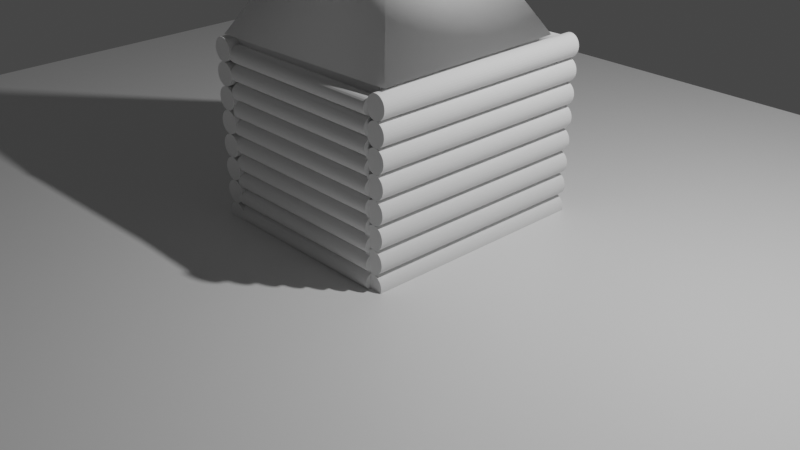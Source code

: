 # Source: ht.blend  (saved by Blender 2.93.21; exported with 4.5.12 LTS)
import bpy
from mathutils import Matrix  # noqa: F401  (used for matrix-valued properties, if any)

bpy.ops.wm.read_factory_settings(use_empty=True)
scene = bpy.context.scene
scene.name = 'Scene'

# ---- collections
col_collection = bpy.data.collections.new('Collection'); scene.collection.children.link(col_collection)

# ---- materials (node trees are filled in below, after node groups)
mat_material = bpy.data.materials.new('Material')
mat_material.alpha_threshold = 0.0
mat_material.use_transparent_shadow = False
mat_material.line_color = (0.0, 0.0, 0.0, 1.0)

# ---- material node trees
mat_material.use_nodes = True; mat_material.node_tree.nodes.clear()
_N = mat_material.node_tree.nodes; _L = mat_material.node_tree.links
n0 = _N.new('ShaderNodeOutputMaterial'); n0.name = 'Material Output'; n0.location = (300, 300)
n1 = _N.new('ShaderNodeBsdfPrincipled'); n1.name = 'Principled BSDF'; n1.location = (10, 300)
n1.distribution = 'GGX'
n1.subsurface_method = 'BURLEY'
n1.inputs[2].default_value = 0.4
n1.inputs[3].default_value = 1.45
n1.inputs[27].default_value = (0.0, 0.0, 0.0, 1.0)
n1.inputs[28].default_value = 1.0
_L.new(n1.outputs[0], n0.inputs[0])
n0.is_active_output = True

# ---- world
world_world = bpy.data.worlds.new('World'); scene.world = world_world
world_world.use_nodes = True; world_world.node_tree.nodes.clear()
_N = world_world.node_tree.nodes; _L = world_world.node_tree.links
n0 = _N.new('ShaderNodeOutputWorld'); n0.name = 'World Output'; n0.location = (300, 300)
n1 = _N.new('ShaderNodeBackground'); n1.name = 'Background'; n1.location = (10, 300)
n1.inputs[0].default_value = (0.05088, 0.05088, 0.05088, 1.0)
_L.new(n1.outputs[0], n0.inputs[0])
n0.is_active_output = True
world_world.color = (0.05088, 0.05088, 0.05088)
world_world.use_sun_shadow = False
world_world.sun_shadow_jitter_overblur = 0.0

# ---- cameras
cam_camera = bpy.data.cameras.new('Camera')
cam_camera.clip_end = 100.0
cam_camera.ortho_scale = 7.314

# ---- lights
light_light = bpy.data.lights.new('Light', 'POINT')
light_light.transmission_factor = 0.0
light_light.energy = 1000.0
light_light.shadow_soft_size = 0.1
light_light.shadow_maximum_resolution = 0.006
light_light.use_absolute_resolution = True

# ---- meshes
me_cube = bpy.data.meshes.new('Cube')
me_cube.from_pydata([(1.0, 1.0, 1.0), (1.0, 1.0, -1.0), (1.0, -1.0, 1.0), (1.0, -1.0, -1.0), (-1.0, 1.0, 1.0), (-1.0, 1.0, -1.0), (-1.0, -1.0, 1.0), (-1.0, -1.0, -1.0)], [], [(0, 4, 6, 2), (3, 2, 6, 7), (7, 6, 4, 5), (5, 1, 3, 7), (1, 0, 2, 3), (5, 4, 0, 1)])
_uv = me_cube.uv_layers.new(name='UVMap')
_uv.uv.foreach_set('vector', [0.625, 0.5, 0.875, 0.5, 0.875, 0.75, 0.625, 0.75, 0.375, 0.75, 0.625, 0.75, 0.625, 1.0, 0.375, 1.0, 0.375, 0.0, 0.625, 0.0, 0.625, 0.25, 0.375, 0.25, 0.125, 0.5, 0.375, 0.5, 0.375, 0.75, 0.125, 0.75, 0.375, 0.5, 0.625, 0.5, 0.625, 0.75, 0.375, 0.75, 0.375, 0.25, 0.625, 0.25, 0.625, 0.5, 0.375, 0.5])
me_cube.materials.append(mat_material)
me_cube.use_remesh_preserve_volume = False
me_cube.use_remesh_preserve_attributes = False
me_cube.use_mirror_vertex_groups = False
me_cube.update()
me_x = bpy.data.meshes.new('Куб')
me_x.from_pydata([(-1.0, -1.0, -1.0), (-1.0, -1.0, 1.0), (-1.0, 1.0, -1.0), (-1.0, 1.0, 1.0), (1.0, -1.0, -1.0), (1.0, -1.0, 1.0), (1.0, 1.0, -1.0), (1.0, 1.0, 1.0)], [], [(0, 1, 3, 2), (2, 3, 7, 6), (6, 7, 5, 4), (4, 5, 1, 0), (2, 6, 4, 0), (7, 3, 1, 5)])
_uv = me_x.uv_layers.new(name='UVКарта')
_uv.uv.foreach_set('vector', [0.375, 0.0, 0.625, 0.0, 0.625, 0.25, 0.375, 0.25, 0.375, 0.25, 0.625, 0.25, 0.625, 0.5, 0.375, 0.5, 0.375, 0.5, 0.625, 0.5, 0.625, 0.75, 0.375, 0.75, 0.375, 0.75, 0.625, 0.75, 0.625, 1.0, 0.375, 1.0, 0.125, 0.5, 0.375, 0.5, 0.375, 0.75, 0.125, 0.75, 0.625, 0.5, 0.875, 0.5, 0.875, 0.75, 0.625, 0.75])
me_x.use_remesh_fix_poles = True
me_x.use_remesh_preserve_attributes = False
me_x.update()
me_x_1 = bpy.data.meshes.new('Конус')
me_x_1.from_pydata([(0.0, 1.0, -1.0), (1.0, -4.371e-08, -1.0), (-8.742e-08, -1.0, -1.0), (-1.0, 1.192e-08, -1.0), (0.0, 0.0, 1.0)], [], [(0, 4, 1), (1, 4, 2), (0, 1, 2, 3), (2, 4, 3), (3, 4, 0)])
me_x_1.polygons.foreach_set('use_smooth', [True] * 5)
_uv = me_x_1.uv_layers.new(name='UVКарта')
_uv.uv.foreach_set('vector', [0.25, 0.49, 0.25, 0.25, 0.49, 0.25, 0.49, 0.25, 0.25, 0.25, 0.25, 0.01, 0.75, 0.49, 0.99, 0.25, 0.75, 0.01, 0.51, 0.25, 0.25, 0.01, 0.25, 0.25, 0.01, 0.25, 0.01, 0.25, 0.25, 0.25, 0.25, 0.49])
me_x_1.use_remesh_fix_poles = True
me_x_1.use_remesh_preserve_attributes = False
me_x_1.update()
me_x_2 = bpy.data.meshes.new('Цилиндр')
me_x_2.from_pydata([(0.0, 0.21, -1.0), (0.0, 0.21, 1.0), (0.04097, 0.206, -1.0), (0.04097, 0.206, 1.0), (0.08036, 0.194, -1.0), (0.08036, 0.194, 1.0), (0.1167, 0.1746, -1.0), (0.1167, 0.1746, 1.0), (0.1485, 0.1485, -1.0), (0.1485, 0.1485, 1.0), (0.1746, 0.1167, -1.0), (0.1746, 0.1167, 1.0), (0.194, 0.08036, -1.0), (0.194, 0.08036, 1.0), (0.206, 0.04097, -1.0), (0.206, 0.04097, 1.0), (0.21, -9.179e-09, -1.0), (0.21, -9.179e-09, 1.0), (0.206, -0.04097, -1.0), (0.206, -0.04097, 1.0), (0.194, -0.08036, -1.0), (0.194, -0.08036, 1.0), (0.1746, -0.1167, -1.0), (0.1746, -0.1167, 1.0), (0.1485, -0.1485, -1.0), (0.1485, -0.1485, 1.0), (0.1167, -0.1746, -1.0), (0.1167, -0.1746, 1.0), (0.08036, -0.194, -1.0), (0.08036, -0.194, 1.0), (0.04097, -0.206, -1.0), (0.04097, -0.206, 1.0), (-1.836e-08, -0.21, -1.0), (-1.836e-08, -0.21, 1.0), (-0.04097, -0.206, -1.0), (-0.04097, -0.206, 1.0), (-0.08036, -0.194, -1.0), (-0.08036, -0.194, 1.0), (-0.1167, -0.1746, -1.0), (-0.1167, -0.1746, 1.0), (-0.1485, -0.1485, -1.0), (-0.1485, -0.1485, 1.0), (-0.1746, -0.1167, -1.0), (-0.1746, -0.1167, 1.0), (-0.194, -0.08036, -1.0), (-0.194, -0.08036, 1.0), (-0.206, -0.04097, -1.0), (-0.206, -0.04097, 1.0), (-0.21, 2.504e-09, -1.0), (-0.21, 2.504e-09, 1.0), (-0.206, 0.04097, -1.0), (-0.206, 0.04097, 1.0), (-0.194, 0.08036, -1.0), (-0.194, 0.08036, 1.0), (-0.1746, 0.1167, -1.0), (-0.1746, 0.1167, 1.0), (-0.1485, 0.1485, -1.0), (-0.1485, 0.1485, 1.0), (-0.1167, 0.1746, -1.0), (-0.1167, 0.1746, 1.0), (-0.08036, 0.194, -1.0), (-0.08036, 0.194, 1.0), (-0.04097, 0.206, -1.0), (-0.04097, 0.206, 1.0)], [], [(0, 1, 3, 2), (2, 3, 5, 4), (4, 5, 7, 6), (6, 7, 9, 8), (8, 9, 11, 10), (10, 11, 13, 12), (12, 13, 15, 14), (14, 15, 17, 16), (16, 17, 19, 18), (18, 19, 21, 20), (20, 21, 23, 22), (22, 23, 25, 24), (24, 25, 27, 26), (26, 27, 29, 28), (28, 29, 31, 30), (30, 31, 33, 32), (32, 33, 35, 34), (34, 35, 37, 36), (36, 37, 39, 38), (38, 39, 41, 40), (40, 41, 43, 42), (42, 43, 45, 44), (44, 45, 47, 46), (46, 47, 49, 48), (48, 49, 51, 50), (50, 51, 53, 52), (52, 53, 55, 54), (54, 55, 57, 56), (56, 57, 59, 58), (58, 59, 61, 60), (3, 1, 63, 61, 59, 57, 55, 53, 51, 49, 47, 45, 43, 41, 39, 37, 35, 33, 31, 29, 27, 25, 23, 21, 19, 17, 15, 13, 11, 9, 7, 5), (60, 61, 63, 62), (62, 63, 1, 0), (0, 2, 4, 6, 8, 10, 12, 14, 16, 18, 20, 22, 24, 26, 28, 30, 32, 34, 36, 38, 40, 42, 44, 46, 48, 50, 52, 54, 56, 58, 60, 62)])
_uv = me_x_2.uv_layers.new(name='UVКарта')
_uv.uv.foreach_set('vector', [1.0, 0.5, 1.0, 1.0, 0.9688, 1.0, 0.9688, 0.5, 0.9688, 0.5, 0.9688, 1.0, 0.9375, 1.0, 0.9375, 0.5, 0.9375, 0.5, 0.9375, 1.0, 0.9062, 1.0, 0.9062, 0.5, 0.9062, 0.5, 0.9062, 1.0, 0.875, 1.0, 0.875, 0.5, 0.875, 0.5, 0.875, 1.0, 0.8438, 1.0, 0.8438, 0.5, 0.8438, 0.5, 0.8438, 1.0, 0.8125, 1.0, 0.8125, 0.5, 0.8125, 0.5, 0.8125, 1.0, 0.7812, 1.0, 0.7812, 0.5, 0.7812, 0.5, 0.7812, 1.0, 0.75, 1.0, 0.75, 0.5, 0.75, 0.5, 0.75, 1.0, 0.7188, 1.0, 0.7188, 0.5, 0.7188, 0.5, 0.7188, 1.0, 0.6875, 1.0, 0.6875, 0.5, 0.6875, 0.5, 0.6875, 1.0, 0.6562, 1.0, 0.6562, 0.5, 0.6562, 0.5, 0.6562, 1.0, 0.625, 1.0, 0.625, 0.5, 0.625, 0.5, 0.625, 1.0, 0.5938, 1.0, 0.5938, 0.5, 0.5938, 0.5, 0.5938, 1.0, 0.5625, 1.0, 0.5625, 0.5, 0.5625, 0.5, 0.5625, 1.0, 0.5312, 1.0, 0.5312, 0.5, 0.5312, 0.5, 0.5312, 1.0, 0.5, 1.0, 0.5, 0.5, 0.5, 0.5, 0.5, 1.0, 0.4688, 1.0, 0.4688, 0.5, 0.4688, 0.5, 0.4688, 1.0, 0.4375, 1.0, 0.4375, 0.5, 0.4375, 0.5, 0.4375, 1.0, 0.4062, 1.0, 0.4062, 0.5, 0.4062, 0.5, 0.4062, 1.0, 0.375, 1.0, 0.375, 0.5, 0.375, 0.5, 0.375, 1.0, 0.3438, 1.0, 0.3438, 0.5, 0.3438, 0.5, 0.3438, 1.0, 0.3125, 1.0, 0.3125, 0.5, 0.3125, 0.5, 0.3125, 1.0, 0.2812, 1.0, 0.2812, 0.5, 0.2812, 0.5, 0.2812, 1.0, 0.25, 1.0, 0.25, 0.5, 0.25, 0.5, 0.25, 1.0, 0.2188, 1.0, 0.2188, 0.5, 0.2188, 0.5, 0.2188, 1.0, 0.1875, 1.0, 0.1875, 0.5, 0.1875, 0.5, 0.1875, 1.0, 0.1562, 1.0, 0.1562, 0.5, 0.1562, 0.5, 0.1562, 1.0, 0.125, 1.0, 0.125, 0.5, 0.125, 0.5, 0.125, 1.0, 0.09375, 1.0, 0.09375, 0.5, 0.09375, 0.5, 0.09375, 1.0, 0.0625, 1.0, 0.0625, 0.5, 0.2968, 0.4854, 0.25, 0.49, 0.2032, 0.4854, 0.1582, 0.4717, 0.1167, 0.4496, 0.08029, 0.4197, 0.05045, 0.3833, 0.02827, 0.3418, 0.01461, 0.2968, 0.01, 0.25, 0.01461, 0.2032, 0.02827, 0.1582, 0.05045, 0.1167, 0.08029, 0.08029, 0.1167, 0.05045, 0.1582, 0.02827, 0.2032, 0.01461, 0.25, 0.01, 0.2968, 0.01461, 0.3418, 0.02827, 0.3833, 0.05045, 0.4197, 0.08029, 0.4496, 0.1167, 0.4717, 0.1582, 0.4854, 0.2032, 0.49, 0.25, 0.4854, 0.2968, 0.4717, 0.3418, 0.4496, 0.3833, 0.4197, 0.4197, 0.3833, 0.4496, 0.3418, 0.4717, 0.0625, 0.5, 0.0625, 1.0, 0.03125, 1.0, 0.03125, 0.5, 0.03125, 0.5, 0.03125, 1.0, 0.0, 1.0, 0.0, 0.5, 0.75, 0.49, 0.7968, 0.4854, 0.8418, 0.4717, 0.8833, 0.4496, 0.9197, 0.4197, 0.9496, 0.3833, 0.9717, 0.3418, 0.9854, 0.2968, 0.99, 0.25, 0.9854, 0.2032, 0.9717, 0.1582, 0.9496, 0.1167, 0.9197, 0.08029, 0.8833, 0.05045, 0.8418, 0.02827, 0.7968, 0.01461, 0.75, 0.01, 0.7032, 0.01461, 0.6582, 0.02827, 0.6167, 0.05045, 0.5803, 0.08029, 0.5504, 0.1167, 0.5283, 0.1582, 0.5146, 0.2032, 0.51, 0.25, 0.5146, 0.2968, 0.5283, 0.3418, 0.5504, 0.3833, 0.5803, 0.4197, 0.6167, 0.4496, 0.6582, 0.4717, 0.7032, 0.4854])
me_x_2.use_remesh_fix_poles = True
me_x_2.use_remesh_preserve_attributes = False
me_x_2.update()
me_001 = bpy.data.meshes.new('Цилиндр.001')
me_001.from_pydata([(0.0, 0.09, -1.0), (0.0, 0.09, 1.0), (0.01756, 0.08827, -1.0), (0.01756, 0.08827, 1.0), (0.03444, 0.08315, -1.0), (0.03444, 0.08315, 1.0), (0.05, 0.07483, -1.0), (0.05, 0.07483, 1.0), (0.06364, 0.06364, -1.0), (0.06364, 0.06364, 1.0), (0.07483, 0.05, -1.0), (0.07483, 0.05, 1.0), (0.08315, 0.03444, -1.0), (0.08315, 0.03444, 1.0), (0.08827, 0.01756, -1.0), (0.08827, 0.01756, 1.0), (0.09, -3.934e-09, -1.0), (0.09, -3.934e-09, 1.0), (0.08827, -0.01756, -1.0), (0.08827, -0.01756, 1.0), (0.08315, -0.03444, -1.0), (0.08315, -0.03444, 1.0), (0.07483, -0.05, -1.0), (0.07483, -0.05, 1.0), (0.06364, -0.06364, -1.0), (0.06364, -0.06364, 1.0), (0.05, -0.07483, -1.0), (0.05, -0.07483, 1.0), (0.03444, -0.08315, -1.0), (0.03444, -0.08315, 1.0), (0.01756, -0.08827, -1.0), (0.01756, -0.08827, 1.0), (-7.868e-09, -0.09, -1.0), (-7.868e-09, -0.09, 1.0), (-0.01756, -0.08827, -1.0), (-0.01756, -0.08827, 1.0), (-0.03444, -0.08315, -1.0), (-0.03444, -0.08315, 1.0), (-0.05, -0.07483, -1.0), (-0.05, -0.07483, 1.0), (-0.06364, -0.06364, -1.0), (-0.06364, -0.06364, 1.0), (-0.07483, -0.05, -1.0), (-0.07483, -0.05, 1.0), (-0.08315, -0.03444, -1.0), (-0.08315, -0.03444, 1.0), (-0.08827, -0.01756, -1.0), (-0.08827, -0.01756, 1.0), (-0.09, 1.073e-09, -1.0), (-0.09, 1.073e-09, 1.0), (-0.08827, 0.01756, -1.0), (-0.08827, 0.01756, 1.0), (-0.08315, 0.03444, -1.0), (-0.08315, 0.03444, 1.0), (-0.07483, 0.05, -1.0), (-0.07483, 0.05, 1.0), (-0.06364, 0.06364, -1.0), (-0.06364, 0.06364, 1.0), (-0.05, 0.07483, -1.0), (-0.05, 0.07483, 1.0), (-0.03444, 0.08315, -1.0), (-0.03444, 0.08315, 1.0), (-0.01756, 0.08827, -1.0), (-0.01756, 0.08827, 1.0)], [], [(0, 1, 3, 2), (2, 3, 5, 4), (4, 5, 7, 6), (6, 7, 9, 8), (8, 9, 11, 10), (10, 11, 13, 12), (12, 13, 15, 14), (14, 15, 17, 16), (16, 17, 19, 18), (18, 19, 21, 20), (20, 21, 23, 22), (22, 23, 25, 24), (24, 25, 27, 26), (26, 27, 29, 28), (28, 29, 31, 30), (30, 31, 33, 32), (32, 33, 35, 34), (34, 35, 37, 36), (36, 37, 39, 38), (38, 39, 41, 40), (40, 41, 43, 42), (42, 43, 45, 44), (44, 45, 47, 46), (46, 47, 49, 48), (48, 49, 51, 50), (50, 51, 53, 52), (52, 53, 55, 54), (54, 55, 57, 56), (56, 57, 59, 58), (58, 59, 61, 60), (3, 1, 63, 61, 59, 57, 55, 53, 51, 49, 47, 45, 43, 41, 39, 37, 35, 33, 31, 29, 27, 25, 23, 21, 19, 17, 15, 13, 11, 9, 7, 5), (60, 61, 63, 62), (62, 63, 1, 0), (0, 2, 4, 6, 8, 10, 12, 14, 16, 18, 20, 22, 24, 26, 28, 30, 32, 34, 36, 38, 40, 42, 44, 46, 48, 50, 52, 54, 56, 58, 60, 62)])
_uv = me_001.uv_layers.new(name='UVКарта')
_uv.uv.foreach_set('vector', [1.0, 0.5, 1.0, 1.0, 0.9688, 1.0, 0.9688, 0.5, 0.9688, 0.5, 0.9688, 1.0, 0.9375, 1.0, 0.9375, 0.5, 0.9375, 0.5, 0.9375, 1.0, 0.9062, 1.0, 0.9062, 0.5, 0.9062, 0.5, 0.9062, 1.0, 0.875, 1.0, 0.875, 0.5, 0.875, 0.5, 0.875, 1.0, 0.8438, 1.0, 0.8438, 0.5, 0.8438, 0.5, 0.8438, 1.0, 0.8125, 1.0, 0.8125, 0.5, 0.8125, 0.5, 0.8125, 1.0, 0.7812, 1.0, 0.7812, 0.5, 0.7812, 0.5, 0.7812, 1.0, 0.75, 1.0, 0.75, 0.5, 0.75, 0.5, 0.75, 1.0, 0.7188, 1.0, 0.7188, 0.5, 0.7188, 0.5, 0.7188, 1.0, 0.6875, 1.0, 0.6875, 0.5, 0.6875, 0.5, 0.6875, 1.0, 0.6562, 1.0, 0.6562, 0.5, 0.6562, 0.5, 0.6562, 1.0, 0.625, 1.0, 0.625, 0.5, 0.625, 0.5, 0.625, 1.0, 0.5938, 1.0, 0.5938, 0.5, 0.5938, 0.5, 0.5938, 1.0, 0.5625, 1.0, 0.5625, 0.5, 0.5625, 0.5, 0.5625, 1.0, 0.5312, 1.0, 0.5312, 0.5, 0.5312, 0.5, 0.5312, 1.0, 0.5, 1.0, 0.5, 0.5, 0.5, 0.5, 0.5, 1.0, 0.4688, 1.0, 0.4688, 0.5, 0.4688, 0.5, 0.4688, 1.0, 0.4375, 1.0, 0.4375, 0.5, 0.4375, 0.5, 0.4375, 1.0, 0.4062, 1.0, 0.4062, 0.5, 0.4062, 0.5, 0.4062, 1.0, 0.375, 1.0, 0.375, 0.5, 0.375, 0.5, 0.375, 1.0, 0.3438, 1.0, 0.3438, 0.5, 0.3438, 0.5, 0.3438, 1.0, 0.3125, 1.0, 0.3125, 0.5, 0.3125, 0.5, 0.3125, 1.0, 0.2812, 1.0, 0.2812, 0.5, 0.2812, 0.5, 0.2812, 1.0, 0.25, 1.0, 0.25, 0.5, 0.25, 0.5, 0.25, 1.0, 0.2188, 1.0, 0.2188, 0.5, 0.2188, 0.5, 0.2188, 1.0, 0.1875, 1.0, 0.1875, 0.5, 0.1875, 0.5, 0.1875, 1.0, 0.1562, 1.0, 0.1562, 0.5, 0.1562, 0.5, 0.1562, 1.0, 0.125, 1.0, 0.125, 0.5, 0.125, 0.5, 0.125, 1.0, 0.09375, 1.0, 0.09375, 0.5, 0.09375, 0.5, 0.09375, 1.0, 0.0625, 1.0, 0.0625, 0.5, 0.2968, 0.4854, 0.25, 0.49, 0.2032, 0.4854, 0.1582, 0.4717, 0.1167, 0.4496, 0.08029, 0.4197, 0.05045, 0.3833, 0.02827, 0.3418, 0.01461, 0.2968, 0.01, 0.25, 0.01461, 0.2032, 0.02827, 0.1582, 0.05045, 0.1167, 0.08029, 0.08029, 0.1167, 0.05045, 0.1582, 0.02827, 0.2032, 0.01461, 0.25, 0.01, 0.2968, 0.01461, 0.3418, 0.02827, 0.3833, 0.05045, 0.4197, 0.08029, 0.4496, 0.1167, 0.4717, 0.1582, 0.4854, 0.2032, 0.49, 0.25, 0.4854, 0.2968, 0.4717, 0.3418, 0.4496, 0.3833, 0.4197, 0.4197, 0.3833, 0.4496, 0.3418, 0.4717, 0.0625, 0.5, 0.0625, 1.0, 0.03125, 1.0, 0.03125, 0.5, 0.03125, 0.5, 0.03125, 1.0, 0.0, 1.0, 0.0, 0.5, 0.75, 0.49, 0.7968, 0.4854, 0.8418, 0.4717, 0.8833, 0.4496, 0.9197, 0.4197, 0.9496, 0.3833, 0.9717, 0.3418, 0.9854, 0.2968, 0.99, 0.25, 0.9854, 0.2032, 0.9717, 0.1582, 0.9496, 0.1167, 0.9197, 0.08029, 0.8833, 0.05045, 0.8418, 0.02827, 0.7968, 0.01461, 0.75, 0.01, 0.7032, 0.01461, 0.6582, 0.02827, 0.6167, 0.05045, 0.5803, 0.08029, 0.5504, 0.1167, 0.5283, 0.1582, 0.5146, 0.2032, 0.51, 0.25, 0.5146, 0.2968, 0.5283, 0.3418, 0.5504, 0.3833, 0.5803, 0.4197, 0.6167, 0.4496, 0.6582, 0.4717, 0.7032, 0.4854])
me_001.use_remesh_fix_poles = True
me_001.use_remesh_preserve_attributes = False
me_001.update()

# ---- objects
ob_cube = bpy.data.objects.new('Cube', me_cube)
ob_light = bpy.data.objects.new('Light', light_light)
ob_camera = bpy.data.objects.new('Camera', cam_camera)
ob_x = bpy.data.objects.new('Куб', me_x)
ob_x_1 = bpy.data.objects.new('Конус', me_x_1)
ob_x_2 = bpy.data.objects.new('Цилиндр', me_x_2)
ob_001 = bpy.data.objects.new('Цилиндр.001', me_001)

# ---- transforms, parenting, visibility, modifiers, constraints
ob_cube.location = (0.0, 0.0, -0.02577)
ob_cube.scale = (6.777, 5.435, 0.1144)
ob_cube.lock_rotations_4d = False
ob_cube.empty_display_type = 'ARROWS'
ob_cube.lineart.crease_threshold = 0.0
ob_light.location = (4.076, 1.005, 5.904)
ob_light.rotation_euler = (0.6503, 0.05522, 1.866)
ob_light.lock_rotations_4d = False
ob_light.empty_display_type = 'ARROWS'
ob_light.color = (0.0, 0.0, 0.0, 0.0)
ob_light.lineart.crease_threshold = 0.0
ob_camera.location = (7.359, -6.926, 4.958)
ob_camera.rotation_euler = (1.109, 0.0, 0.8149)
ob_camera.lock_rotations_4d = False
ob_camera.empty_display_type = 'ARROWS'
ob_camera.color = (0.0, 0.0, 0.0, 0.0)
ob_camera.display_type = 'WIRE'
ob_camera.lineart.crease_threshold = 0.0
ob_x.location = (-0.01507, -0.142, 1.042)
ob_x_1.location = (0.0, -0.1456, 2.878)
ob_x_1.rotation_euler = (0.0, -0.0, -0.763)
ob_x_1.scale = (1.515, 1.515, 0.923)
ob_x_2.location = (1.065, -0.02655, 1.807)
ob_x_2.rotation_euler = (1.573, 1.605, -0.0)
ob_x_2.scale = (0.5726, 0.5171, 1.237)
_m = ob_x_2.modifiers.new('Массив', 'ARRAY')
_m.count = 8
_m = ob_x_2.modifiers.new('Симметрия', 'MIRROR')
_m.mirror_object = ob_cube
ob_001.location = (0.01662, 1.202, 0.144)
ob_001.rotation_euler = (2.529, -1.581, 0.6355)
ob_001.scale = (1.007, 1.0, 0.9605)
_m = ob_001.modifiers.new('Массив', 'ARRAY')
_m.count = 10
_m = ob_001.modifiers.new('Симметрия', 'MIRROR')
_m.use_axis = (False, True, False)
_m.use_bisect_axis = (False, True, False)
_m.mirror_object = ob_cube

# ---- collection membership
col_collection.objects.link(ob_cube)
col_collection.objects.link(ob_light)
col_collection.objects.link(ob_camera)
col_collection.objects.link(ob_x)
col_collection.objects.link(ob_x_1)
col_collection.objects.link(ob_x_2)
col_collection.objects.link(ob_001)

# ---- scene / render settings (as saved in the file)
scene.camera = ob_camera
scene.frame_start = 1; scene.frame_end = 250; scene.frame_set(1)
scene.render.engine = 'BLENDER_EEVEE_NEXT'
scene.cycles.use_denoising = False
scene.cycles.samples = 128
scene.cycles.sampling_pattern = 'TABULATED_SOBOL'
scene.cycles.use_adaptive_sampling = False
scene.cycles.use_light_tree = False
scene.view_settings.view_transform = 'Filmic'
bpy.context.view_layer.update()
